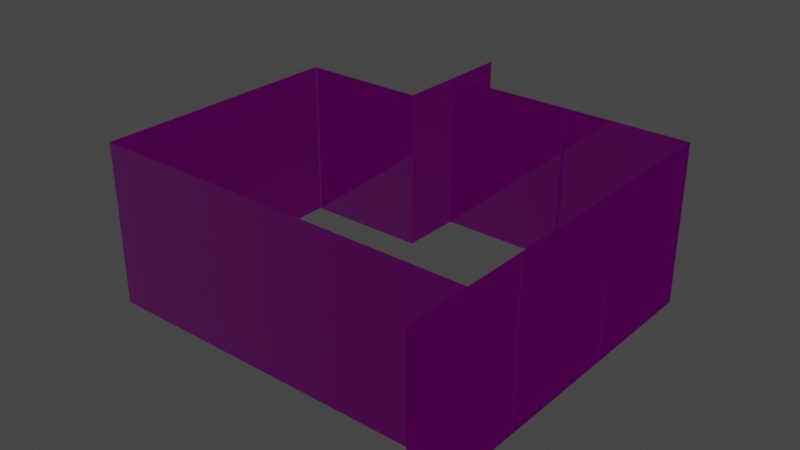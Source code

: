 # Source: room.blend  (saved by Blender 3.2.14; exported with 4.5.12 LTS)
import bpy
from mathutils import Matrix  # noqa: F401  (used for matrix-valued properties, if any)

bpy.ops.wm.read_factory_settings(use_empty=True)
scene = bpy.context.scene
scene.name = 'Scene'

# ---- collections
col_collection = bpy.data.collections.new('Collection'); scene.collection.children.link(col_collection)

# ---- images (referenced by path relative to the original .blend; pixels are not part of the script)
import os
ASSET_DIR = os.environ.get("B2B_ASSET_DIR", "")  # directory of the original .blend (textures are referenced by path, not embedded)
HERE = os.path.dirname(os.path.abspath(__file__))  # packed textures are extracted next to this script under _unpacked/

def load_image(name, relpath, width, height, colorspace="sRGB"):
    """Load a texture the original file referenced (path relative to the .blend, or extracted next to this script)."""
    p = next((c for c in (os.path.join(HERE, relpath), os.path.join(ASSET_DIR, relpath)) if relpath and os.path.exists(c)), "")
    if p:
        img = bpy.data.images.load(p, check_existing=True)
        img.name = name
    else:  # same state as the original file: an image datablock whose file is absent (Cycles renders it pink)
        img = bpy.data.images.new(name, width, height)
        img.source = "FILE"
        img.filepath = "//" + (relpath or name)
    img.colorspace_settings.name = colorspace
    return img
img_chipping_painted_wall_albedo_png = load_image('chipping-painted-wall_albedo.png', 'chipping-painted-wall_albedo.png', 1024, 1024, 'sRGB')
img_chipping_painted_wall_normal_ogl_png = load_image('chipping-painted-wall_normal-ogl.png', 'chipping-painted-wall_normal-ogl.png', 1024, 1024, 'sRGB')
img_chipping_painted_wall_roughness_png = load_image('chipping-painted-wall_roughness.png', 'chipping-painted-wall_roughness.png', 1024, 1024, 'Non-Color')
img_chipping_painted_wall_metallic_png = load_image('chipping-painted-wall_metallic.png', 'chipping-painted-wall_metallic.png', 1024, 1024, 'Non-Color')

# ---- materials (node trees are filled in below, after node groups)
mat_painted_wall = bpy.data.materials.new('painted_wall')
mat_painted_wall.use_transparent_shadow = False

# ---- material node trees
mat_painted_wall.use_nodes = True; mat_painted_wall.node_tree.nodes.clear()
_N = mat_painted_wall.node_tree.nodes; _L = mat_painted_wall.node_tree.links
n0 = _N.new('ShaderNodeBsdfPrincipled'); n0.name = 'Principled BSDF'; n0.location = (10, 300)
n0.distribution = 'GGX'
n0.subsurface_method = 'RANDOM_WALK_SKIN'
n0.inputs[3].default_value = 1.45
n0.inputs[27].default_value = (0.0, 0.0, 0.0, 1.0)
n0.inputs[28].default_value = 1.0
n1 = _N.new('ShaderNodeOutputMaterial'); n1.name = 'Material Output'; n1.location = (300, 300)
n2 = _N.new('ShaderNodeTexImage'); n2.name = 'Image Texture'; n2.location = (-280, 275)
n2.image = img_chipping_painted_wall_albedo_png
n3 = _N.new('ShaderNodeNormalMap'); n3.name = 'Normal Map'; n3.location = (-190, -275)
n4 = _N.new('ShaderNodeTexImage'); n4.name = 'Image Texture.003'; n4.location = (-480, -315)
n4.image = img_chipping_painted_wall_normal_ogl_png
n5 = _N.new('ShaderNodeSeparateColor'); n5.name = 'Separate RGB'; n5.location = (-280, 150)
n6 = _N.new('ShaderNodeSeparateColor'); n6.name = 'Separate RGB.001'; n6.location = (-180, 160)
n7 = _N.new('ShaderNodeTexImage'); n7.name = 'Image Texture.001'; n7.location = (-570, 90)
n7.image = img_chipping_painted_wall_roughness_png
n8 = _N.new('ShaderNodeTexImage'); n8.name = 'Image Texture.002'; n8.location = (-470, 100)
n8.image = img_chipping_painted_wall_metallic_png
_L.new(n0.outputs[0], n1.inputs[0])
_L.new(n2.outputs[0], n0.inputs[0])
_L.new(n3.outputs[0], n0.inputs[5])
_L.new(n4.outputs[0], n3.inputs[1])
_L.new(n6.outputs[2], n0.inputs[1])
_L.new(n5.outputs[1], n0.inputs[2])
_L.new(n7.outputs[0], n5.inputs[0])
_L.new(n8.outputs[0], n6.inputs[0])
n1.is_active_output = True

# ---- world
world_world = bpy.data.worlds.new('World'); scene.world = world_world
world_world.use_nodes = True; world_world.node_tree.nodes.clear()
_N = world_world.node_tree.nodes; _L = world_world.node_tree.links
n0 = _N.new('ShaderNodeOutputWorld'); n0.name = 'World Output'; n0.location = (300, 300)
n1 = _N.new('ShaderNodeBackground'); n1.name = 'Background'; n1.location = (10, 300)
n1.inputs[0].default_value = (0.05088, 0.05088, 0.05088, 1.0)
_L.new(n1.outputs[0], n0.inputs[0])
n0.is_active_output = True
world_world.color = (0.05088, 0.05088, 0.05088)
world_world.use_sun_shadow = False
world_world.sun_shadow_jitter_overblur = 0.0

# ---- meshes
me_painted_wall = bpy.data.meshes.new('painted_wall')
me_painted_wall.from_pydata([(-1.0, 0.0, 0.0), (1.0, 0.0, 0.0), (-1.0, 0.0, 2.5), (1.0, 0.0, 2.5), (-1.0, 0.0, 2.0), (1.0, 0.0, 2.0)], [], [(4, 2, 3, 5), (0, 4, 5, 1)])
_uv = me_painted_wall.uv_layers.new(name='UVMap')
_uv.uv.foreach_set('vector', [0.0, 1.0, 0.0, 1.25, 1.0, 1.25, 1.0, 1.0, 0.0, 0.0, 0.0, 1.0, 1.0, 1.0, 1.0, 0.0])
me_painted_wall.materials.append(mat_painted_wall)
me_painted_wall.update()

# ---- objects
ob_painted_wall = bpy.data.objects.new('painted_wall', me_painted_wall)
ob_painted_wall_001 = bpy.data.objects.new('painted_wall.001', me_painted_wall)
ob_painted_wall_002 = bpy.data.objects.new('painted_wall.002', me_painted_wall)
ob_painted_wall_004 = bpy.data.objects.new('painted_wall.004', me_painted_wall)
ob_painted_wall_003 = bpy.data.objects.new('painted_wall.003', me_painted_wall)
ob_painted_wall_005 = bpy.data.objects.new('painted_wall.005', me_painted_wall)
ob_painted_wall_006 = bpy.data.objects.new('painted_wall.006', me_painted_wall)
ob_painted_wall_007 = bpy.data.objects.new('painted_wall.007', me_painted_wall)
ob_painted_wall_008 = bpy.data.objects.new('painted_wall.008', me_painted_wall)
ob_painted_wall_009 = bpy.data.objects.new('painted_wall.009', me_painted_wall)
ob_painted_wall_010 = bpy.data.objects.new('painted_wall.010', me_painted_wall)
ob_painted_wall_011 = bpy.data.objects.new('painted_wall.011', me_painted_wall)

# ---- transforms, parenting, visibility, modifiers, constraints
ob_painted_wall.location = (0.0, -2.0, 0.0)
ob_painted_wall_001.location = (2.0, -2.0, 0.0)
ob_painted_wall_002.location = (-2.0, -2.0, 0.0)
ob_painted_wall_004.location = (-3.0, -1.0, 0.0)
ob_painted_wall_004.rotation_euler = (0.0, 0.0, -1.571)
ob_painted_wall_003.location = (-3.0, 1.0, 0.0)
ob_painted_wall_003.rotation_euler = (0.0, 0.0, -1.571)
ob_painted_wall_005.location = (-2.0, 2.0, 0.0)
ob_painted_wall_005.rotation_euler = (0.0, 0.0, -3.142)
ob_painted_wall_006.location = (-1.0, 3.0, 0.0)
ob_painted_wall_006.rotation_euler = (0.0, 0.0, -1.571)
ob_painted_wall_007.location = (0.0, 3.0, 0.0)
ob_painted_wall_007.rotation_euler = (0.0, 0.0, -3.142)
ob_painted_wall_008.location = (2.0, 3.0, 0.0)
ob_painted_wall_008.rotation_euler = (0.0, 0.0, -3.142)
ob_painted_wall_009.location = (3.0, 2.0, 0.0)
ob_painted_wall_009.rotation_euler = (0.0, 0.0, -4.712)
ob_painted_wall_010.location = (3.0, 0.0, 0.0)
ob_painted_wall_010.rotation_euler = (0.0, 0.0, -4.712)
ob_painted_wall_011.location = (3.0, -2.0, 0.0)
ob_painted_wall_011.rotation_euler = (0.0, 0.0, -4.712)

# ---- collection membership
col_collection.objects.link(ob_painted_wall)
col_collection.objects.link(ob_painted_wall_001)
col_collection.objects.link(ob_painted_wall_002)
col_collection.objects.link(ob_painted_wall_004)
col_collection.objects.link(ob_painted_wall_003)
col_collection.objects.link(ob_painted_wall_005)
col_collection.objects.link(ob_painted_wall_006)
col_collection.objects.link(ob_painted_wall_007)
col_collection.objects.link(ob_painted_wall_008)
col_collection.objects.link(ob_painted_wall_009)
col_collection.objects.link(ob_painted_wall_010)
col_collection.objects.link(ob_painted_wall_011)

# ---- scene / render settings (as saved in the file)
scene.frame_start = 1; scene.frame_end = 250; scene.frame_set(1)
scene.render.engine = 'BLENDER_EEVEE_NEXT'
scene.cycles.sampling_pattern = 'TABULATED_SOBOL'
scene.cycles.use_light_tree = False
scene.view_settings.view_transform = 'Filmic'
bpy.context.view_layer.update()

# ---- added for rendering (the .blend has no active camera and no usable light): camera, sun
cam_auto = bpy.data.cameras.new('AutoCamera')
cam_auto.lens = 50.0
cam_auto.sensor_width = 36.0
cam_auto.clip_end = 1000.0
ob_auto_camera = bpy.data.objects.new('AutoCamera', cam_auto)
scene.collection.objects.link(ob_auto_camera)
ob_auto_camera.location = (8.8382, -10.1058, 8.32056)
ob_auto_camera.rotation_euler = (1.09748, -7.21219e-08, 0.694738)
scene.camera = ob_auto_camera
light_auto_sun = bpy.data.lights.new('AutoSun', 'SUN')
light_auto_sun.energy = 3.0
light_auto_sun.angle = 0.0523599
ob_auto_sun = bpy.data.objects.new('AutoSun', light_auto_sun)
scene.collection.objects.link(ob_auto_sun)
ob_auto_sun.rotation_euler = (0.872665, 0.174533, 0.523599)
bpy.context.view_layer.update()
